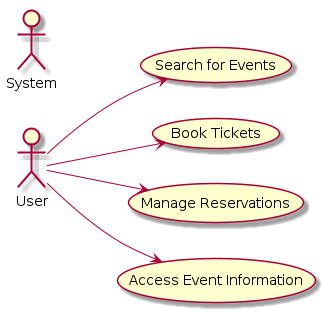

The diagram above was rendered by PlantUML. Its source (embedded in the PNG):
@startuml

actor User
actor System

left to right direction

User --> (Search for Events)
User --> (Book Tickets)
User --> (Manage Reservations)
User --> (Access Event Information)

@enduml